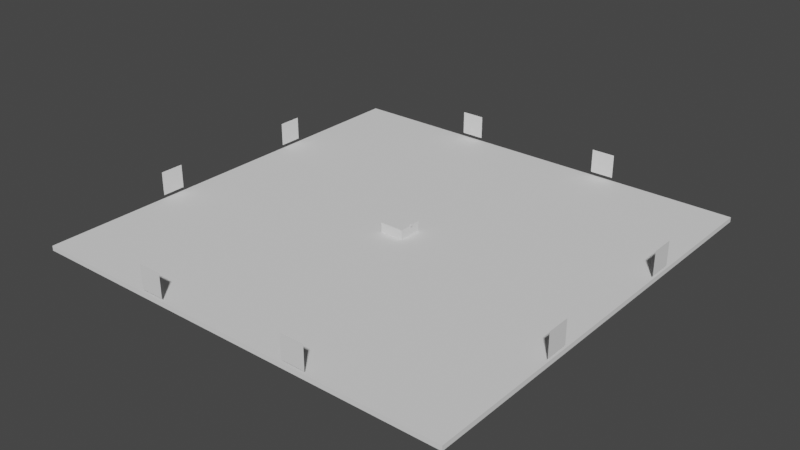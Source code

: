 # Source: field.blend  (saved by Blender 2.80.75; exported with 4.5.12 LTS)
import bpy
from mathutils import Matrix  # noqa: F401  (used for matrix-valued properties, if any)

bpy.ops.wm.read_factory_settings(use_empty=True)
scene = bpy.context.scene
scene.name = 'Scene'

# ---- collections
col_collection = bpy.data.collections.new('Collection'); scene.collection.children.link(col_collection)

# ---- world
world_world = bpy.data.worlds.new('World'); scene.world = world_world
world_world.use_nodes = True; world_world.node_tree.nodes.clear()
_N = world_world.node_tree.nodes; _L = world_world.node_tree.links
n0 = _N.new('ShaderNodeOutputWorld'); n0.name = 'World Output'; n0.location = (300, 300)
n1 = _N.new('ShaderNodeBackground'); n1.name = 'Background'; n1.location = (10, 300)
n1.inputs[0].default_value = (0.05088, 0.05088, 0.05088, 1.0)
_L.new(n1.outputs[0], n0.inputs[0])
n0.is_active_output = True
world_world.color = (0.05088, 0.05088, 0.05088)
world_world.use_sun_shadow = False
world_world.sun_shadow_jitter_overblur = 0.0

# ---- meshes
me_cube = bpy.data.meshes.new('Cube')
me_cube.from_pydata([(-1.0, -1.0, -1.0), (-1.0, -1.0, 1.0), (-1.0, 1.0, -1.0), (-1.0, 1.0, 1.0), (1.0, -1.0, -1.0), (1.0, -1.0, 1.0), (1.0, 1.0, -1.0), (1.0, 1.0, 1.0)], [], [(0, 1, 3, 2), (2, 3, 7, 6), (6, 7, 5, 4), (4, 5, 1, 0), (2, 6, 4, 0), (7, 3, 1, 5)])
_uv = me_cube.uv_layers.new(name='UVMap')
_uv.uv.foreach_set('vector', [0.375, 0.0, 0.625, 0.0, 0.625, 0.25, 0.375, 0.25, 0.375, 0.25, 0.625, 0.25, 0.625, 0.5, 0.375, 0.5, 0.375, 0.5, 0.625, 0.5, 0.625, 0.75, 0.375, 0.75, 0.375, 0.75, 0.625, 0.75, 0.625, 1.0, 0.375, 1.0, 0.125, 0.5, 0.375, 0.5, 0.375, 0.75, 0.125, 0.75, 0.625, 0.5, 0.875, 0.5, 0.875, 0.75, 0.625, 0.75])
me_cube.use_remesh_preserve_volume = False
me_cube.use_remesh_preserve_attributes = False
me_cube.use_mirror_vertex_groups = False
me_cube.update()
me_plane = bpy.data.meshes.new('Plane')
me_plane.from_pydata([(-1.0, -1.0, 0.0), (1.0, -1.0, 0.0), (-1.0, 1.0, 0.0), (1.0, 1.0, 0.0)], [], [(0, 1, 3, 2)])
_uv = me_plane.uv_layers.new(name='UVMap')
_uv.uv.foreach_set('vector', [0.0, 0.0, 1.0, 0.0, 1.0, 1.0, 0.0, 1.0])
me_plane.use_remesh_preserve_volume = False
me_plane.use_remesh_preserve_attributes = False
me_plane.use_mirror_vertex_groups = False
me_plane.update()
me_cube_001 = bpy.data.meshes.new('Cube.001')
me_cube_001.from_pydata([(-1.0, -1.0, -1.0), (-1.0, -1.0, 1.0), (-1.0, 1.0, -1.0), (-1.0, 1.0, 1.0), (1.0, -1.0, -1.0), (1.0, -1.0, 1.0), (1.0, 1.0, -1.0), (1.0, 1.0, 1.0)], [], [(0, 1, 3, 2), (2, 3, 7, 6), (6, 7, 5, 4), (4, 5, 1, 0), (2, 6, 4, 0), (7, 3, 1, 5)])
_uv = me_cube_001.uv_layers.new(name='UVMap')
_uv.uv.foreach_set('vector', [0.375, 0.0, 0.625, 0.0, 0.625, 0.25, 0.375, 0.25, 0.375, 0.25, 0.625, 0.25, 0.625, 0.5, 0.375, 0.5, 0.375, 0.5, 0.625, 0.5, 0.625, 0.75, 0.375, 0.75, 0.375, 0.75, 0.625, 0.75, 0.625, 1.0, 0.375, 1.0, 0.125, 0.5, 0.375, 0.5, 0.375, 0.75, 0.125, 0.75, 0.625, 0.5, 0.875, 0.5, 0.875, 0.75, 0.625, 0.75])
me_cube_001.use_remesh_preserve_volume = False
me_cube_001.use_remesh_preserve_attributes = False
me_cube_001.use_mirror_vertex_groups = False
me_cube_001.update()
me_cube_003 = bpy.data.meshes.new('Cube.003')
me_cube_003.from_pydata([(-1.0, -1.0, -1.0), (-1.0, -1.0, 1.0), (-1.0, 1.0, -1.0), (-1.0, 1.0, 1.0), (1.0, -1.0, -1.0), (1.0, -1.0, 1.0), (1.0, 1.0, -1.0), (1.0, 1.0, 1.0), (-0.2638, 0.6088, -0.6088), (-0.2638, -0.6088, -0.6088), (-0.2638, -0.6088, 0.6088), (-0.2638, 0.6088, 0.6088)], [], [(3, 2, 8, 11), (2, 3, 7, 6), (6, 7, 5, 4), (4, 5, 1, 0), (2, 6, 4, 0), (7, 3, 1, 5), (9, 10, 11, 8), (0, 1, 10, 9), (1, 3, 11, 10), (2, 0, 9, 8)])
_uv = me_cube_003.uv_layers.new(name='UVMap')
_uv.uv.foreach_set('vector', [0.625, 0.25, 0.375, 0.25, 0.375, 0.25, 0.625, 0.25, 0.375, 0.25, 0.625, 0.25, 0.625, 0.5, 0.375, 0.5, 0.375, 0.5, 0.625, 0.5, 0.625, 0.75, 0.375, 0.75, 0.375, 0.75, 0.625, 0.75, 0.625, 1.0, 0.375, 1.0, 0.125, 0.5, 0.375, 0.5, 0.375, 0.75, 0.125, 0.75, 0.625, 0.5, 0.875, 0.5, 0.875, 0.75, 0.625, 0.75, 0.375, 0.0, 0.625, 0.0, 0.625, 0.25, 0.375, 0.25, 0.375, 1.0, 0.625, 1.0, 0.625, 1.0, 0.375, 1.0, 0.875, 0.75, 0.875, 0.5, 0.875, 0.5, 0.875, 0.75, 0.125, 0.5, 0.125, 0.75, 0.125, 0.75, 0.125, 0.5])
me_cube_003.use_remesh_preserve_volume = False
me_cube_003.use_remesh_preserve_attributes = False
me_cube_003.use_mirror_vertex_groups = False
me_cube_003.update()

# ---- objects
ob_cube = bpy.data.objects.new('Cube', me_cube)
ob_8 = bpy.data.objects.new('8', me_plane)
ob_7 = bpy.data.objects.new('7', me_plane)
ob_3 = bpy.data.objects.new('3', me_plane)
ob_4 = bpy.data.objects.new('4', me_plane)
ob_6 = bpy.data.objects.new('6', me_plane)
ob_5 = bpy.data.objects.new('5', me_plane)
ob_1 = bpy.data.objects.new('1', me_plane)
ob_2 = bpy.data.objects.new('2', me_plane)
ob_cube_001 = bpy.data.objects.new('Cube.001', me_cube_001)
ob_cube_003 = bpy.data.objects.new('Cube.003', me_cube_003)

# ---- transforms, parenting, visibility, modifiers, constraints
ob_cube.location = (0.0, 0.0, 0.0)
ob_cube.scale = (18.28, 18.28, 0.2)
ob_cube.lineart.crease_threshold = 0.0
ob_8.location = (18.28, -6.69, 1.46)
ob_8.rotation_euler = (3.142, 1.571, 0.0)
ob_8.lineart.crease_threshold = 0.0
ob_7.location = (18.28, 6.69, 1.46)
ob_7.rotation_euler = (3.142, 1.571, 0.0)
ob_7.lineart.crease_threshold = 0.0
ob_3.location = (-18.28, -6.69, 1.46)
ob_3.rotation_euler = (-0.0, 1.571, 0.0)
ob_3.lineart.crease_threshold = 0.0
ob_4.location = (-18.28, 6.69, 1.46)
ob_4.rotation_euler = (-0.0, 1.571, 0.0)
ob_4.lineart.crease_threshold = 0.0
ob_6.location = (6.69, 18.28, 1.46)
ob_6.rotation_euler = (-1.571, 1.571, 0.0)
ob_6.lineart.crease_threshold = 0.0
ob_5.location = (-6.69, 18.28, 1.46)
ob_5.rotation_euler = (-1.571, 1.571, 0.0)
ob_5.lineart.crease_threshold = 0.0
ob_1.location = (6.69, -18.28, 1.46)
ob_1.rotation_euler = (1.571, 1.571, 0.0)
ob_1.lineart.crease_threshold = 0.0
ob_2.location = (-6.69, -18.28, 1.46)
ob_2.rotation_euler = (1.571, 1.571, 0.0)
ob_2.lineart.crease_threshold = 0.0
ob_cube_001.location = (0.0, 0.0, 0.0)
ob_cube_001.lineart.crease_threshold = 0.0
ob_cube_003.location = (1.083, 0.0, 1.084)
ob_cube_003.scale = (0.05, 0.1, 0.1)
ob_cube_003.lineart.crease_threshold = 0.0

# ---- collection membership
col_collection.objects.link(ob_cube)
col_collection.objects.link(ob_8)
col_collection.objects.link(ob_7)
col_collection.objects.link(ob_3)
col_collection.objects.link(ob_4)
col_collection.objects.link(ob_6)
col_collection.objects.link(ob_5)
col_collection.objects.link(ob_1)
col_collection.objects.link(ob_2)
col_collection.objects.link(ob_cube_001)
col_collection.objects.link(ob_cube_003)

# ---- scene / render settings (as saved in the file)
scene.frame_start = 1; scene.frame_end = 250; scene.frame_set(1)
scene.render.engine = 'BLENDER_EEVEE_NEXT'
scene.render.motion_blur_shutter = 1.0
scene.cycles.use_denoising = False
scene.cycles.samples = 128
scene.cycles.sampling_pattern = 'TABULATED_SOBOL'
scene.cycles.use_adaptive_sampling = False
scene.cycles.use_light_tree = False
scene.eevee.use_gtao = True
scene.view_settings.view_transform = 'Filmic'
bpy.context.view_layer.update()

# ---- added for rendering (the .blend has no active camera and no usable light): camera, sun
cam_auto = bpy.data.cameras.new('AutoCamera')
cam_auto.lens = 50.0
cam_auto.sensor_width = 36.0
cam_auto.clip_end = 1000.0
ob_auto_camera = bpy.data.objects.new('AutoCamera', cam_auto)
scene.collection.objects.link(ob_auto_camera)
ob_auto_camera.location = (47.9445, -57.5334, 39.0856)
ob_auto_camera.rotation_euler = (1.09748, -7.21219e-08, 0.694738)
scene.camera = ob_auto_camera
light_auto_sun = bpy.data.lights.new('AutoSun', 'SUN')
light_auto_sun.energy = 3.0
light_auto_sun.angle = 0.0523599
ob_auto_sun = bpy.data.objects.new('AutoSun', light_auto_sun)
scene.collection.objects.link(ob_auto_sun)
ob_auto_sun.rotation_euler = (0.872665, 0.174533, 0.523599)
bpy.context.view_layer.update()
